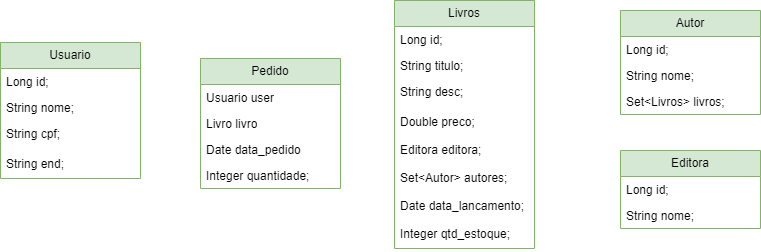

The diagram above was exported from draw.io. Its source (the exported page's mxGraphModel, read from the mxfile embedded in the PNG):
<mxGraphModel dx="818" dy="489" grid="1" gridSize="10" guides="1" tooltips="1" connect="1" arrows="1" fold="1" page="1" pageScale="1" pageWidth="827" pageHeight="1169" math="0" shadow="0">
  <root>
    <mxCell id="0" />
    <mxCell id="1" parent="0" />
    <mxCell id="2" value="Usuario" style="swimlane;fontStyle=0;childLayout=stackLayout;horizontal=1;startSize=26;fillColor=#d5e8d4;horizontalStack=0;resizeParent=1;resizeParentMax=0;resizeLast=0;collapsible=1;marginBottom=0;whiteSpace=wrap;html=1;strokeColor=#82b366;" parent="1" vertex="1">
      <mxGeometry x="20" y="62" width="140" height="136" as="geometry">
        <mxRectangle x="20" y="10" width="80" height="30" as="alternateBounds" />
      </mxGeometry>
    </mxCell>
    <mxCell id="3" value="Long id;" style="text;strokeColor=none;fillColor=none;align=left;verticalAlign=top;spacingLeft=4;spacingRight=4;overflow=hidden;rotatable=0;points=[[0,0.5],[1,0.5]];portConstraint=eastwest;whiteSpace=wrap;html=1;" parent="2" vertex="1">
      <mxGeometry y="26" width="140" height="26" as="geometry" />
    </mxCell>
    <mxCell id="4" value="String nome;" style="text;strokeColor=none;fillColor=none;align=left;verticalAlign=top;spacingLeft=4;spacingRight=4;overflow=hidden;rotatable=0;points=[[0,0.5],[1,0.5]];portConstraint=eastwest;whiteSpace=wrap;html=1;" parent="2" vertex="1">
      <mxGeometry y="52" width="140" height="26" as="geometry" />
    </mxCell>
    <mxCell id="5" value="String cpf;&amp;nbsp;" style="text;strokeColor=none;fillColor=none;align=left;verticalAlign=top;spacingLeft=4;spacingRight=4;overflow=hidden;rotatable=0;points=[[0,0.5],[1,0.5]];portConstraint=eastwest;whiteSpace=wrap;html=1;" parent="2" vertex="1">
      <mxGeometry y="78" width="140" height="30" as="geometry" />
    </mxCell>
    <mxCell id="13" value="String end;&amp;nbsp;&lt;br&gt;" style="text;strokeColor=none;fillColor=none;align=left;verticalAlign=top;spacingLeft=4;spacingRight=4;overflow=hidden;rotatable=0;points=[[0,0.5],[1,0.5]];portConstraint=eastwest;whiteSpace=wrap;html=1;" parent="2" vertex="1">
      <mxGeometry y="108" width="140" height="28" as="geometry" />
    </mxCell>
    <mxCell id="14" value="Livros" style="swimlane;fontStyle=0;childLayout=stackLayout;horizontal=1;startSize=26;fillColor=#d5e8d4;horizontalStack=0;resizeParent=1;resizeParentMax=0;resizeLast=0;collapsible=1;marginBottom=0;whiteSpace=wrap;html=1;strokeColor=#82b366;" parent="1" vertex="1">
      <mxGeometry x="414" y="20" width="140" height="248" as="geometry">
        <mxRectangle x="20" y="10" width="80" height="30" as="alternateBounds" />
      </mxGeometry>
    </mxCell>
    <mxCell id="15" value="Long id;" style="text;strokeColor=none;fillColor=none;align=left;verticalAlign=top;spacingLeft=4;spacingRight=4;overflow=hidden;rotatable=0;points=[[0,0.5],[1,0.5]];portConstraint=eastwest;whiteSpace=wrap;html=1;" parent="14" vertex="1">
      <mxGeometry y="26" width="140" height="26" as="geometry" />
    </mxCell>
    <mxCell id="16" value="String titulo;" style="text;strokeColor=none;fillColor=none;align=left;verticalAlign=top;spacingLeft=4;spacingRight=4;overflow=hidden;rotatable=0;points=[[0,0.5],[1,0.5]];portConstraint=eastwest;whiteSpace=wrap;html=1;" parent="14" vertex="1">
      <mxGeometry y="52" width="140" height="26" as="geometry" />
    </mxCell>
    <mxCell id="17" value="String desc;&amp;nbsp;" style="text;strokeColor=none;fillColor=none;align=left;verticalAlign=top;spacingLeft=4;spacingRight=4;overflow=hidden;rotatable=0;points=[[0,0.5],[1,0.5]];portConstraint=eastwest;whiteSpace=wrap;html=1;" parent="14" vertex="1">
      <mxGeometry y="78" width="140" height="30" as="geometry" />
    </mxCell>
    <mxCell id="18" value="Double preco;&lt;br&gt;" style="text;strokeColor=none;fillColor=none;align=left;verticalAlign=top;spacingLeft=4;spacingRight=4;overflow=hidden;rotatable=0;points=[[0,0.5],[1,0.5]];portConstraint=eastwest;whiteSpace=wrap;html=1;" parent="14" vertex="1">
      <mxGeometry y="108" width="140" height="28" as="geometry" />
    </mxCell>
    <mxCell id="19" value="Editora editora;&lt;br&gt;" style="text;strokeColor=none;fillColor=none;align=left;verticalAlign=top;spacingLeft=4;spacingRight=4;overflow=hidden;rotatable=0;points=[[0,0.5],[1,0.5]];portConstraint=eastwest;whiteSpace=wrap;html=1;" parent="14" vertex="1">
      <mxGeometry y="136" width="140" height="28" as="geometry" />
    </mxCell>
    <mxCell id="21" value="Set&amp;lt;Autor&amp;gt; autores;&amp;nbsp;" style="text;strokeColor=none;fillColor=none;align=left;verticalAlign=top;spacingLeft=4;spacingRight=4;overflow=hidden;rotatable=0;points=[[0,0.5],[1,0.5]];portConstraint=eastwest;whiteSpace=wrap;html=1;" parent="14" vertex="1">
      <mxGeometry y="164" width="140" height="28" as="geometry" />
    </mxCell>
    <mxCell id="38" value="Date data_lancamento;" style="text;strokeColor=none;fillColor=none;align=left;verticalAlign=top;spacingLeft=4;spacingRight=4;overflow=hidden;rotatable=0;points=[[0,0.5],[1,0.5]];portConstraint=eastwest;whiteSpace=wrap;html=1;" parent="14" vertex="1">
      <mxGeometry y="192" width="140" height="28" as="geometry" />
    </mxCell>
    <mxCell id="20" value="Integer qtd_estoque;&lt;br&gt;" style="text;strokeColor=none;fillColor=none;align=left;verticalAlign=top;spacingLeft=4;spacingRight=4;overflow=hidden;rotatable=0;points=[[0,0.5],[1,0.5]];portConstraint=eastwest;whiteSpace=wrap;html=1;" parent="14" vertex="1">
      <mxGeometry y="220" width="140" height="28" as="geometry" />
    </mxCell>
    <mxCell id="23" value="Autor" style="swimlane;fontStyle=0;childLayout=stackLayout;horizontal=1;startSize=26;fillColor=#d5e8d4;horizontalStack=0;resizeParent=1;resizeParentMax=0;resizeLast=0;collapsible=1;marginBottom=0;whiteSpace=wrap;html=1;strokeColor=#82b366;" parent="1" vertex="1">
      <mxGeometry x="640" y="30" width="140" height="104" as="geometry">
        <mxRectangle x="20" y="10" width="80" height="30" as="alternateBounds" />
      </mxGeometry>
    </mxCell>
    <mxCell id="24" value="Long id;" style="text;strokeColor=none;fillColor=none;align=left;verticalAlign=top;spacingLeft=4;spacingRight=4;overflow=hidden;rotatable=0;points=[[0,0.5],[1,0.5]];portConstraint=eastwest;whiteSpace=wrap;html=1;" parent="23" vertex="1">
      <mxGeometry y="26" width="140" height="26" as="geometry" />
    </mxCell>
    <mxCell id="25" value="String nome;&lt;br&gt;" style="text;strokeColor=none;fillColor=none;align=left;verticalAlign=top;spacingLeft=4;spacingRight=4;overflow=hidden;rotatable=0;points=[[0,0.5],[1,0.5]];portConstraint=eastwest;whiteSpace=wrap;html=1;" parent="23" vertex="1">
      <mxGeometry y="52" width="140" height="26" as="geometry" />
    </mxCell>
    <mxCell id="28" value="Set&amp;lt;Livros&amp;gt; livros;&amp;nbsp;" style="text;strokeColor=none;fillColor=none;align=left;verticalAlign=top;spacingLeft=4;spacingRight=4;overflow=hidden;rotatable=0;points=[[0,0.5],[1,0.5]];portConstraint=eastwest;whiteSpace=wrap;html=1;" parent="23" vertex="1">
      <mxGeometry y="78" width="140" height="26" as="geometry" />
    </mxCell>
    <mxCell id="29" value="Editora" style="swimlane;fontStyle=0;childLayout=stackLayout;horizontal=1;startSize=26;fillColor=#d5e8d4;horizontalStack=0;resizeParent=1;resizeParentMax=0;resizeLast=0;collapsible=1;marginBottom=0;whiteSpace=wrap;html=1;strokeColor=#82b366;" parent="1" vertex="1">
      <mxGeometry x="640" y="170" width="140" height="78" as="geometry">
        <mxRectangle x="20" y="10" width="80" height="30" as="alternateBounds" />
      </mxGeometry>
    </mxCell>
    <mxCell id="30" value="Long id;" style="text;strokeColor=none;fillColor=none;align=left;verticalAlign=top;spacingLeft=4;spacingRight=4;overflow=hidden;rotatable=0;points=[[0,0.5],[1,0.5]];portConstraint=eastwest;whiteSpace=wrap;html=1;" parent="29" vertex="1">
      <mxGeometry y="26" width="140" height="26" as="geometry" />
    </mxCell>
    <mxCell id="31" value="String nome;&lt;br&gt;" style="text;strokeColor=none;fillColor=none;align=left;verticalAlign=top;spacingLeft=4;spacingRight=4;overflow=hidden;rotatable=0;points=[[0,0.5],[1,0.5]];portConstraint=eastwest;whiteSpace=wrap;html=1;" parent="29" vertex="1">
      <mxGeometry y="52" width="140" height="26" as="geometry" />
    </mxCell>
    <mxCell id="33" value="Pedido" style="swimlane;fontStyle=0;childLayout=stackLayout;horizontal=1;startSize=26;fillColor=#d5e8d4;horizontalStack=0;resizeParent=1;resizeParentMax=0;resizeLast=0;collapsible=1;marginBottom=0;whiteSpace=wrap;html=1;strokeColor=#82b366;" parent="1" vertex="1">
      <mxGeometry x="220" y="78" width="140" height="130" as="geometry">
        <mxRectangle x="20" y="10" width="80" height="30" as="alternateBounds" />
      </mxGeometry>
    </mxCell>
    <mxCell id="34" value="Usuario user" style="text;strokeColor=none;fillColor=none;align=left;verticalAlign=top;spacingLeft=4;spacingRight=4;overflow=hidden;rotatable=0;points=[[0,0.5],[1,0.5]];portConstraint=eastwest;whiteSpace=wrap;html=1;" parent="33" vertex="1">
      <mxGeometry y="26" width="140" height="26" as="geometry" />
    </mxCell>
    <mxCell id="35" value="Livro livro" style="text;strokeColor=none;fillColor=none;align=left;verticalAlign=top;spacingLeft=4;spacingRight=4;overflow=hidden;rotatable=0;points=[[0,0.5],[1,0.5]];portConstraint=eastwest;whiteSpace=wrap;html=1;" parent="33" vertex="1">
      <mxGeometry y="52" width="140" height="26" as="geometry" />
    </mxCell>
    <mxCell id="36" value="Date data_pedido" style="text;strokeColor=none;fillColor=none;align=left;verticalAlign=top;spacingLeft=4;spacingRight=4;overflow=hidden;rotatable=0;points=[[0,0.5],[1,0.5]];portConstraint=eastwest;whiteSpace=wrap;html=1;" parent="33" vertex="1">
      <mxGeometry y="78" width="140" height="26" as="geometry" />
    </mxCell>
    <mxCell id="41" value="Integer quantidade;" style="text;strokeColor=none;fillColor=none;align=left;verticalAlign=top;spacingLeft=4;spacingRight=4;overflow=hidden;rotatable=0;points=[[0,0.5],[1,0.5]];portConstraint=eastwest;whiteSpace=wrap;html=1;" vertex="1" parent="33">
      <mxGeometry y="104" width="140" height="26" as="geometry" />
    </mxCell>
  </root>
</mxGraphModel>